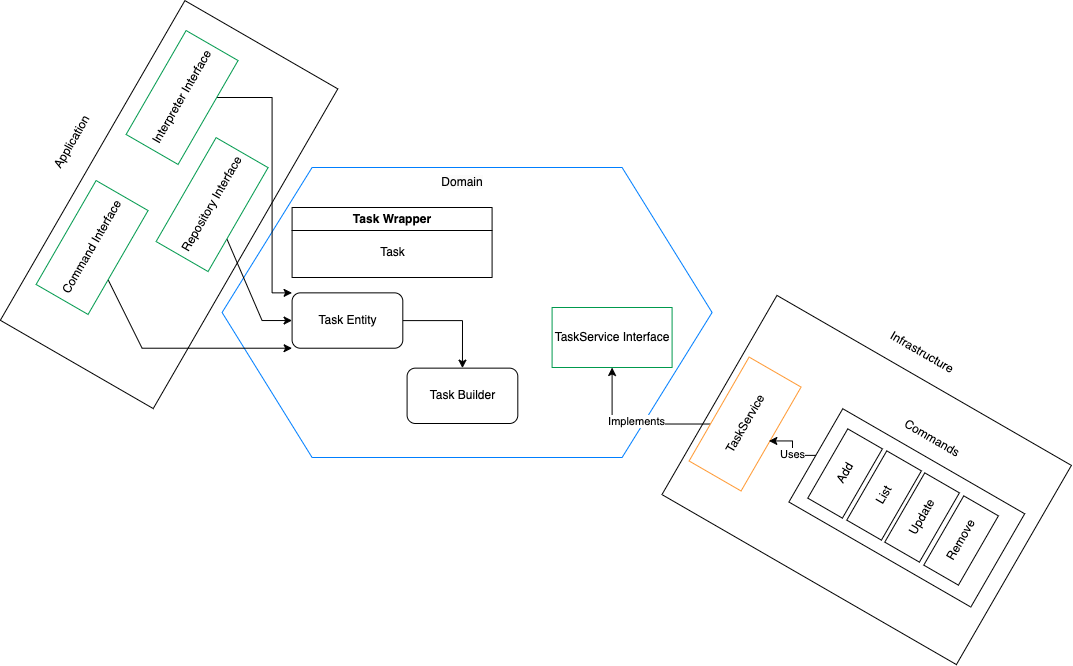

The diagram above was exported from draw.io. Its source (the exported page's mxGraphModel, read from the mxfile embedded in the PNG):
<mxGraphModel dx="740" dy="810" grid="1" gridSize="10" guides="1" tooltips="1" connect="1" arrows="1" fold="1" page="1" pageScale="1" pageWidth="1100" pageHeight="850" math="0" shadow="0">
  <root>
    <mxCell id="0" />
    <mxCell id="1" parent="0" />
    <mxCell id="pcZuI9zIkf8ag9SJr6gX-2" value="" style="shape=hexagon;perimeter=hexagonPerimeter2;whiteSpace=wrap;html=1;fixedSize=1;strokeColor=#007FFF;size=90;" vertex="1" parent="1">
      <mxGeometry x="237.59" y="260" width="490" height="290" as="geometry" />
    </mxCell>
    <mxCell id="pcZuI9zIkf8ag9SJr6gX-3" value="&lt;meta charset=&quot;utf-8&quot;&gt;&lt;span style=&quot;color: rgb(0, 0, 0); font-family: Helvetica; font-size: 12px; font-style: normal; font-variant-ligatures: normal; font-variant-caps: normal; font-weight: 400; letter-spacing: normal; orphans: 2; text-align: center; text-indent: 0px; text-transform: none; widows: 2; word-spacing: 0px; -webkit-text-stroke-width: 0px; background-color: rgb(251, 251, 251); text-decoration-thickness: initial; text-decoration-style: initial; text-decoration-color: initial; float: none; display: inline !important;&quot;&gt;Domain&lt;/span&gt;" style="text;html=1;strokeColor=none;fillColor=none;align=center;verticalAlign=middle;whiteSpace=wrap;rounded=0;" vertex="1" parent="1">
      <mxGeometry x="447.59000000000003" y="260" width="60" height="30" as="geometry" />
    </mxCell>
    <mxCell id="pcZuI9zIkf8ag9SJr6gX-4" value="Task Wrapper" style="swimlane;whiteSpace=wrap;html=1;strokeColor=#000000;" vertex="1" parent="1">
      <mxGeometry x="307.59000000000003" y="300" width="200" height="70" as="geometry" />
    </mxCell>
    <mxCell id="pcZuI9zIkf8ag9SJr6gX-9" value="Task" style="text;html=1;align=center;verticalAlign=middle;resizable=0;points=[];autosize=1;strokeColor=none;fillColor=none;" vertex="1" parent="pcZuI9zIkf8ag9SJr6gX-4">
      <mxGeometry x="75" y="30" width="50" height="30" as="geometry" />
    </mxCell>
    <mxCell id="pcZuI9zIkf8ag9SJr6gX-8" style="edgeStyle=orthogonalEdgeStyle;rounded=0;orthogonalLoop=1;jettySize=auto;html=1;entryX=0.5;entryY=0;entryDx=0;entryDy=0;" edge="1" parent="1" source="pcZuI9zIkf8ag9SJr6gX-6" target="pcZuI9zIkf8ag9SJr6gX-7">
      <mxGeometry relative="1" as="geometry" />
    </mxCell>
    <mxCell id="pcZuI9zIkf8ag9SJr6gX-6" value="Task Entity" style="rounded=1;whiteSpace=wrap;html=1;strokeColor=#000000;" vertex="1" parent="1">
      <mxGeometry x="307.59000000000003" y="385.36" width="110.72" height="55.36" as="geometry" />
    </mxCell>
    <mxCell id="pcZuI9zIkf8ag9SJr6gX-7" value="Task Builder" style="rounded=1;whiteSpace=wrap;html=1;strokeColor=#000000;" vertex="1" parent="1">
      <mxGeometry x="422.59000000000003" y="460.64" width="110.72" height="55.36" as="geometry" />
    </mxCell>
    <mxCell id="pcZuI9zIkf8ag9SJr6gX-11" value="" style="rounded=0;whiteSpace=wrap;html=1;strokeColor=#000000;rotation=-60;" vertex="1" parent="1">
      <mxGeometry x="767.1800000000001" y="402.5" width="230" height="340" as="geometry" />
    </mxCell>
    <mxCell id="pcZuI9zIkf8ag9SJr6gX-12" value="Infrastructure" style="text;html=1;strokeColor=none;fillColor=none;align=center;verticalAlign=middle;whiteSpace=wrap;rounded=0;rotation=30;" vertex="1" parent="1">
      <mxGeometry x="907.59" y="430" width="60" height="30" as="geometry" />
    </mxCell>
    <mxCell id="pcZuI9zIkf8ag9SJr6gX-14" value="" style="rounded=0;whiteSpace=wrap;html=1;strokeColor=#000000;rotation=-60;" vertex="1" parent="1">
      <mxGeometry y="208.81" width="369.15" height="176.55" as="geometry" />
    </mxCell>
    <mxCell id="pcZuI9zIkf8ag9SJr6gX-15" value="Application" style="text;html=1;strokeColor=none;fillColor=none;align=center;verticalAlign=middle;whiteSpace=wrap;rounded=0;rotation=-60;" vertex="1" parent="1">
      <mxGeometry x="57.59" y="220" width="60" height="30" as="geometry" />
    </mxCell>
    <mxCell id="pcZuI9zIkf8ag9SJr6gX-38" style="edgeStyle=elbowEdgeStyle;rounded=0;orthogonalLoop=1;jettySize=auto;html=1;entryX=0;entryY=1;entryDx=0;entryDy=0;" edge="1" parent="1" source="pcZuI9zIkf8ag9SJr6gX-16" target="pcZuI9zIkf8ag9SJr6gX-6">
      <mxGeometry relative="1" as="geometry">
        <Array as="points">
          <mxPoint x="157.59" y="380" />
        </Array>
      </mxGeometry>
    </mxCell>
    <mxCell id="pcZuI9zIkf8ag9SJr6gX-16" value="Command Interface" style="rounded=0;whiteSpace=wrap;html=1;strokeColor=#00994D;rotation=-60;" vertex="1" parent="1">
      <mxGeometry x="47.59" y="310" width="120" height="60" as="geometry" />
    </mxCell>
    <mxCell id="pcZuI9zIkf8ag9SJr6gX-40" style="edgeStyle=elbowEdgeStyle;rounded=0;orthogonalLoop=1;jettySize=auto;html=1;entryX=0;entryY=0;entryDx=0;entryDy=0;" edge="1" parent="1" source="pcZuI9zIkf8ag9SJr6gX-17" target="pcZuI9zIkf8ag9SJr6gX-6">
      <mxGeometry relative="1" as="geometry">
        <mxPoint x="297.59000000000003" y="404" as="targetPoint" />
        <Array as="points">
          <mxPoint x="287.59000000000003" y="290" />
        </Array>
      </mxGeometry>
    </mxCell>
    <mxCell id="pcZuI9zIkf8ag9SJr6gX-17" value="Interpreter Interface" style="rounded=0;whiteSpace=wrap;html=1;strokeColor=#00994D;rotation=-60;" vertex="1" parent="1">
      <mxGeometry x="137.59" y="160" width="120" height="60" as="geometry" />
    </mxCell>
    <mxCell id="pcZuI9zIkf8ag9SJr6gX-39" style="edgeStyle=elbowEdgeStyle;rounded=0;orthogonalLoop=1;jettySize=auto;html=1;entryX=0;entryY=0.5;entryDx=0;entryDy=0;" edge="1" parent="1" source="pcZuI9zIkf8ag9SJr6gX-18" target="pcZuI9zIkf8ag9SJr6gX-6">
      <mxGeometry relative="1" as="geometry">
        <Array as="points">
          <mxPoint x="277.59000000000003" y="340" />
        </Array>
      </mxGeometry>
    </mxCell>
    <mxCell id="pcZuI9zIkf8ag9SJr6gX-18" value="Repository Interface" style="rounded=0;whiteSpace=wrap;html=1;strokeColor=#00994D;rotation=-60;" vertex="1" parent="1">
      <mxGeometry x="167.59" y="267.08" width="120" height="60" as="geometry" />
    </mxCell>
    <mxCell id="pcZuI9zIkf8ag9SJr6gX-19" value="TaskService Interface" style="rounded=0;whiteSpace=wrap;html=1;strokeColor=#00994D;" vertex="1" parent="1">
      <mxGeometry x="567.59" y="400" width="120" height="60" as="geometry" />
    </mxCell>
    <mxCell id="pcZuI9zIkf8ag9SJr6gX-21" style="edgeStyle=orthogonalEdgeStyle;rounded=0;orthogonalLoop=1;jettySize=auto;html=1;entryX=0.5;entryY=1;entryDx=0;entryDy=0;" edge="1" parent="1" source="pcZuI9zIkf8ag9SJr6gX-20" target="pcZuI9zIkf8ag9SJr6gX-19">
      <mxGeometry relative="1" as="geometry" />
    </mxCell>
    <mxCell id="pcZuI9zIkf8ag9SJr6gX-22" value="Implements" style="edgeLabel;html=1;align=center;verticalAlign=middle;resizable=0;points=[];" vertex="1" connectable="0" parent="pcZuI9zIkf8ag9SJr6gX-21">
      <mxGeometry x="-0.0488" y="-3" relative="1" as="geometry">
        <mxPoint as="offset" />
      </mxGeometry>
    </mxCell>
    <mxCell id="pcZuI9zIkf8ag9SJr6gX-20" value="TaskService" style="rounded=0;whiteSpace=wrap;html=1;strokeColor=#FF9933;rotation=-60;" vertex="1" parent="1">
      <mxGeometry x="700.59" y="486.53" width="120" height="60" as="geometry" />
    </mxCell>
    <mxCell id="pcZuI9zIkf8ag9SJr6gX-23" value="Add" style="rounded=0;whiteSpace=wrap;html=1;strokeColor=#000000;rotation=-60;" vertex="1" parent="1">
      <mxGeometry x="820.5900000000001" y="546" width="80" height="40" as="geometry" />
    </mxCell>
    <mxCell id="pcZuI9zIkf8ag9SJr6gX-24" value="List" style="rounded=0;whiteSpace=wrap;html=1;strokeColor=#000000;rotation=-60;" vertex="1" parent="1">
      <mxGeometry x="859.5900000000001" y="568" width="80" height="40" as="geometry" />
    </mxCell>
    <mxCell id="pcZuI9zIkf8ag9SJr6gX-25" value="Update" style="rounded=0;whiteSpace=wrap;html=1;strokeColor=#000000;rotation=-60;" vertex="1" parent="1">
      <mxGeometry x="897.5900000000001" y="590" width="80" height="40" as="geometry" />
    </mxCell>
    <mxCell id="pcZuI9zIkf8ag9SJr6gX-26" value="Remove" style="rounded=0;whiteSpace=wrap;html=1;strokeColor=#000000;rotation=-60;" vertex="1" parent="1">
      <mxGeometry x="936.5900000000001" y="613" width="80" height="40" as="geometry" />
    </mxCell>
    <mxCell id="pcZuI9zIkf8ag9SJr6gX-32" style="edgeStyle=elbowEdgeStyle;rounded=0;orthogonalLoop=1;jettySize=auto;html=1;entryX=0.477;entryY=0.984;entryDx=0;entryDy=0;entryPerimeter=0;exitX=0;exitY=0.5;exitDx=0;exitDy=0;" edge="1" parent="1" source="pcZuI9zIkf8ag9SJr6gX-27" target="pcZuI9zIkf8ag9SJr6gX-20">
      <mxGeometry relative="1" as="geometry" />
    </mxCell>
    <mxCell id="pcZuI9zIkf8ag9SJr6gX-33" value="Uses" style="edgeLabel;html=1;align=center;verticalAlign=middle;resizable=0;points=[];" vertex="1" connectable="0" parent="pcZuI9zIkf8ag9SJr6gX-32">
      <mxGeometry x="0.3051" y="1" relative="1" as="geometry">
        <mxPoint x="2" y="12" as="offset" />
      </mxGeometry>
    </mxCell>
    <mxCell id="pcZuI9zIkf8ag9SJr6gX-27" value="" style="rounded=0;whiteSpace=wrap;html=1;strokeColor=#000000;rotation=30;fillColor=none;" vertex="1" parent="1">
      <mxGeometry x="817.26" y="546.53" width="210.07" height="107.72" as="geometry" />
    </mxCell>
    <mxCell id="pcZuI9zIkf8ag9SJr6gX-28" value="Commands" style="text;html=1;strokeColor=none;fillColor=none;align=center;verticalAlign=middle;whiteSpace=wrap;rounded=0;rotation=30;" vertex="1" parent="1">
      <mxGeometry x="917.59" y="516" width="60" height="30" as="geometry" />
    </mxCell>
  </root>
</mxGraphModel>